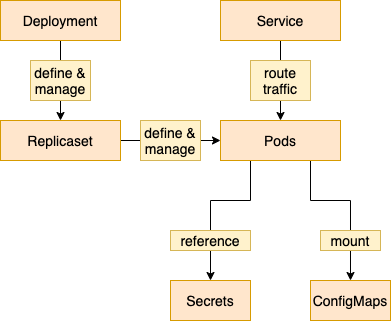

The diagram above was exported from draw.io. Its source (the exported page's mxGraphModel, read from the mxfile embedded in the PNG):
<mxGraphModel dx="1426" dy="923" grid="1" gridSize="10" guides="1" tooltips="1" connect="1" arrows="1" fold="1" page="1" pageScale="1" pageWidth="1169" pageHeight="827" math="0" shadow="0">
  <root>
    <mxCell id="0" />
    <mxCell id="1" parent="0" />
    <mxCell id="2" style="edgeStyle=orthogonalEdgeStyle;rounded=0;orthogonalLoop=1;jettySize=auto;html=1;exitX=1;exitY=0.5;exitDx=0;exitDy=0;entryX=0;entryY=0.5;entryDx=0;entryDy=0;fontSize=18;" edge="1" source="3" target="6" parent="1">
      <mxGeometry relative="1" as="geometry" />
    </mxCell>
    <mxCell id="3" value="Replicaset" style="rounded=0;whiteSpace=wrap;html=1;fontSize=14;fillColor=#ffe6cc;strokeColor=#d79b00;" vertex="1" parent="1">
      <mxGeometry x="280" y="320" width="120" height="40" as="geometry" />
    </mxCell>
    <mxCell id="4" style="edgeStyle=orthogonalEdgeStyle;rounded=0;orthogonalLoop=1;jettySize=auto;html=1;exitX=0.25;exitY=1;exitDx=0;exitDy=0;entryX=0.5;entryY=0;entryDx=0;entryDy=0;fontSize=18;" edge="1" source="6" target="7" parent="1">
      <mxGeometry relative="1" as="geometry">
        <Array as="points">
          <mxPoint x="530" y="400" />
          <mxPoint x="490" y="400" />
        </Array>
      </mxGeometry>
    </mxCell>
    <mxCell id="5" style="edgeStyle=orthogonalEdgeStyle;rounded=0;orthogonalLoop=1;jettySize=auto;html=1;exitX=0.75;exitY=1;exitDx=0;exitDy=0;entryX=0.5;entryY=0;entryDx=0;entryDy=0;fontSize=18;" edge="1" source="6" target="8" parent="1">
      <mxGeometry relative="1" as="geometry">
        <Array as="points">
          <mxPoint x="590" y="400" />
          <mxPoint x="630" y="400" />
        </Array>
      </mxGeometry>
    </mxCell>
    <mxCell id="6" value="Pods" style="rounded=0;whiteSpace=wrap;html=1;fontSize=14;fillColor=#ffe6cc;strokeColor=#d79b00;" vertex="1" parent="1">
      <mxGeometry x="500" y="320" width="120" height="40" as="geometry" />
    </mxCell>
    <mxCell id="7" value="Secrets" style="rounded=0;whiteSpace=wrap;html=1;fontSize=14;fillColor=#ffe6cc;strokeColor=#d79b00;" vertex="1" parent="1">
      <mxGeometry x="450" y="480" width="80" height="40" as="geometry" />
    </mxCell>
    <mxCell id="8" value="ConfigMaps" style="rounded=0;whiteSpace=wrap;html=1;fontSize=14;fillColor=#ffe6cc;strokeColor=#d79b00;" vertex="1" parent="1">
      <mxGeometry x="590" y="480" width="80" height="40" as="geometry" />
    </mxCell>
    <mxCell id="9" style="edgeStyle=orthogonalEdgeStyle;rounded=0;orthogonalLoop=1;jettySize=auto;html=1;exitX=0.5;exitY=1;exitDx=0;exitDy=0;fontSize=18;" edge="1" source="10" target="6" parent="1">
      <mxGeometry relative="1" as="geometry" />
    </mxCell>
    <mxCell id="10" value="Service" style="rounded=0;whiteSpace=wrap;html=1;fontSize=14;fillColor=#ffe6cc;strokeColor=#d79b00;" vertex="1" parent="1">
      <mxGeometry x="500" y="200" width="120" height="40" as="geometry" />
    </mxCell>
    <mxCell id="11" value="route traffic" style="rounded=0;whiteSpace=wrap;html=1;fontSize=14;fillColor=#fff2cc;strokeColor=#d6b656;" vertex="1" parent="1">
      <mxGeometry x="530" y="260" width="60" height="40" as="geometry" />
    </mxCell>
    <mxCell id="12" value="define &amp;amp;&lt;br&gt;manage" style="rounded=0;whiteSpace=wrap;html=1;fontSize=14;fillColor=#fff2cc;strokeColor=#d6b656;" vertex="1" parent="1">
      <mxGeometry x="420" y="320" width="60" height="40" as="geometry" />
    </mxCell>
    <mxCell id="13" value="reference" style="rounded=0;whiteSpace=wrap;html=1;fontSize=14;fillColor=#fff2cc;strokeColor=#d6b656;" vertex="1" parent="1">
      <mxGeometry x="450" y="430" width="80" height="20" as="geometry" />
    </mxCell>
    <mxCell id="14" value="mount" style="rounded=0;whiteSpace=wrap;html=1;fontSize=14;fillColor=#fff2cc;strokeColor=#d6b656;" vertex="1" parent="1">
      <mxGeometry x="600" y="430" width="60" height="20" as="geometry" />
    </mxCell>
    <mxCell id="15" style="edgeStyle=orthogonalEdgeStyle;rounded=0;orthogonalLoop=1;jettySize=auto;html=1;exitX=0.5;exitY=1;exitDx=0;exitDy=0;entryX=0.5;entryY=0;entryDx=0;entryDy=0;fontSize=18;" edge="1" source="16" target="3" parent="1">
      <mxGeometry relative="1" as="geometry" />
    </mxCell>
    <mxCell id="16" value="Deployment" style="rounded=0;whiteSpace=wrap;html=1;fontSize=14;fillColor=#ffe6cc;strokeColor=#d79b00;" vertex="1" parent="1">
      <mxGeometry x="280" y="200" width="120" height="40" as="geometry" />
    </mxCell>
    <mxCell id="17" value="define &amp;amp;&lt;br&gt;manage" style="rounded=0;whiteSpace=wrap;html=1;fontSize=14;fillColor=#fff2cc;strokeColor=#d6b656;" vertex="1" parent="1">
      <mxGeometry x="310" y="260" width="60" height="40" as="geometry" />
    </mxCell>
  </root>
</mxGraphModel>